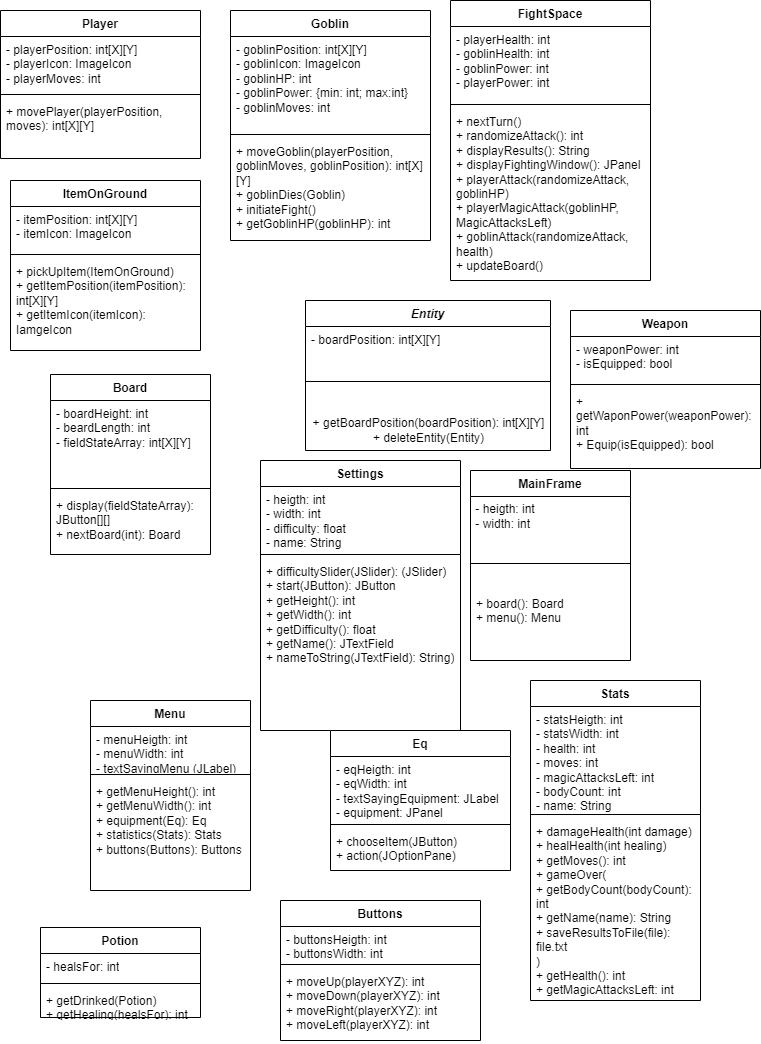

The diagram above was exported from draw.io. Its source (the exported page's mxGraphModel, read from the mxfile embedded in the PNG):
<mxGraphModel dx="1195" dy="763" grid="1" gridSize="10" guides="1" tooltips="1" connect="1" arrows="1" fold="1" page="1" pageScale="1" pageWidth="827" pageHeight="1169" math="0" shadow="0">
  <root>
    <mxCell id="0" />
    <mxCell id="1" parent="0" />
    <mxCell id="oWLB3IVGWKUJ7FINrBcJ-2" value="Settings" style="swimlane;fontStyle=1;align=center;verticalAlign=top;childLayout=stackLayout;horizontal=1;startSize=26;horizontalStack=0;resizeParent=1;resizeParentMax=0;resizeLast=0;collapsible=1;marginBottom=0;whiteSpace=wrap;html=1;" vertex="1" parent="1">
      <mxGeometry x="290" y="500" width="200" height="270" as="geometry" />
    </mxCell>
    <mxCell id="oWLB3IVGWKUJ7FINrBcJ-3" value="- heigth: int&lt;br&gt;- width: int&lt;br&gt;- difficulty: float&lt;br&gt;- name: String" style="text;strokeColor=none;fillColor=none;align=left;verticalAlign=top;spacingLeft=4;spacingRight=4;overflow=hidden;rotatable=0;points=[[0,0.5],[1,0.5]];portConstraint=eastwest;whiteSpace=wrap;html=1;" vertex="1" parent="oWLB3IVGWKUJ7FINrBcJ-2">
      <mxGeometry y="26" width="200" height="64" as="geometry" />
    </mxCell>
    <mxCell id="oWLB3IVGWKUJ7FINrBcJ-4" value="" style="line;strokeWidth=1;fillColor=none;align=left;verticalAlign=middle;spacingTop=-1;spacingLeft=3;spacingRight=3;rotatable=0;labelPosition=right;points=[];portConstraint=eastwest;strokeColor=inherit;" vertex="1" parent="oWLB3IVGWKUJ7FINrBcJ-2">
      <mxGeometry y="90" width="200" height="8" as="geometry" />
    </mxCell>
    <mxCell id="oWLB3IVGWKUJ7FINrBcJ-5" value="+ difficultySlider(JSlider): (JSlider)&lt;br&gt;+ start(JButton): JButton&lt;br&gt;+ getHeight(): int&lt;br&gt;+ getWidth(): int&lt;br&gt;+ getDifficulty(): float&lt;br&gt;+ getName(): JTextField&lt;br&gt;+ nameToString(JTextField): String)" style="text;strokeColor=none;fillColor=none;align=left;verticalAlign=top;spacingLeft=4;spacingRight=4;overflow=hidden;rotatable=0;points=[[0,0.5],[1,0.5]];portConstraint=eastwest;whiteSpace=wrap;html=1;" vertex="1" parent="oWLB3IVGWKUJ7FINrBcJ-2">
      <mxGeometry y="98" width="200" height="172" as="geometry" />
    </mxCell>
    <mxCell id="oWLB3IVGWKUJ7FINrBcJ-10" value="MainFrame" style="swimlane;fontStyle=1;align=center;verticalAlign=top;childLayout=stackLayout;horizontal=1;startSize=26;horizontalStack=0;resizeParent=1;resizeParentMax=0;resizeLast=0;collapsible=1;marginBottom=0;whiteSpace=wrap;html=1;" vertex="1" parent="1">
      <mxGeometry x="500" y="510" width="160" height="190" as="geometry" />
    </mxCell>
    <mxCell id="oWLB3IVGWKUJ7FINrBcJ-14" value="&amp;nbsp;- heigth: int&lt;br&gt;&amp;nbsp;- width: int" style="text;html=1;align=left;verticalAlign=middle;resizable=0;points=[];autosize=1;strokeColor=none;fillColor=none;" vertex="1" parent="oWLB3IVGWKUJ7FINrBcJ-10">
      <mxGeometry y="26" width="160" height="40" as="geometry" />
    </mxCell>
    <mxCell id="oWLB3IVGWKUJ7FINrBcJ-12" value="" style="line;strokeWidth=1;fillColor=none;align=left;verticalAlign=middle;spacingTop=-1;spacingLeft=3;spacingRight=3;rotatable=0;labelPosition=right;points=[];portConstraint=eastwest;strokeColor=inherit;" vertex="1" parent="oWLB3IVGWKUJ7FINrBcJ-10">
      <mxGeometry y="66" width="160" height="54" as="geometry" />
    </mxCell>
    <mxCell id="oWLB3IVGWKUJ7FINrBcJ-13" value="+ board(): Board&lt;br&gt;+ menu(): Menu" style="text;strokeColor=none;fillColor=none;align=left;verticalAlign=top;spacingLeft=4;spacingRight=4;overflow=hidden;rotatable=0;points=[[0,0.5],[1,0.5]];portConstraint=eastwest;whiteSpace=wrap;html=1;" vertex="1" parent="oWLB3IVGWKUJ7FINrBcJ-10">
      <mxGeometry y="120" width="160" height="70" as="geometry" />
    </mxCell>
    <mxCell id="oWLB3IVGWKUJ7FINrBcJ-15" value="Menu" style="swimlane;fontStyle=1;align=center;verticalAlign=top;childLayout=stackLayout;horizontal=1;startSize=26;horizontalStack=0;resizeParent=1;resizeParentMax=0;resizeLast=0;collapsible=1;marginBottom=0;whiteSpace=wrap;html=1;" vertex="1" parent="1">
      <mxGeometry x="120" y="740" width="160" height="190" as="geometry" />
    </mxCell>
    <mxCell id="oWLB3IVGWKUJ7FINrBcJ-16" value="- menuHeigth: int&lt;br&gt;- menuWidth: int&lt;br&gt;- textSayingMenu (JLabel)" style="text;strokeColor=none;fillColor=none;align=left;verticalAlign=top;spacingLeft=4;spacingRight=4;overflow=hidden;rotatable=0;points=[[0,0.5],[1,0.5]];portConstraint=eastwest;whiteSpace=wrap;html=1;" vertex="1" parent="oWLB3IVGWKUJ7FINrBcJ-15">
      <mxGeometry y="26" width="160" height="44" as="geometry" />
    </mxCell>
    <mxCell id="oWLB3IVGWKUJ7FINrBcJ-17" value="" style="line;strokeWidth=1;fillColor=none;align=left;verticalAlign=middle;spacingTop=-1;spacingLeft=3;spacingRight=3;rotatable=0;labelPosition=right;points=[];portConstraint=eastwest;strokeColor=inherit;" vertex="1" parent="oWLB3IVGWKUJ7FINrBcJ-15">
      <mxGeometry y="70" width="160" height="8" as="geometry" />
    </mxCell>
    <mxCell id="oWLB3IVGWKUJ7FINrBcJ-18" value="+ getMenuHeight(): int&lt;br style=&quot;border-color: var(--border-color);&quot;&gt;+ getMenuWidth(): int&lt;br style=&quot;border-color: var(--border-color);&quot;&gt;+ equipment(Eq): Eq&lt;br&gt;+ statistics(Stats): Stats&lt;br&gt;+ buttons(Buttons): Buttons" style="text;strokeColor=none;fillColor=none;align=left;verticalAlign=top;spacingLeft=4;spacingRight=4;overflow=hidden;rotatable=0;points=[[0,0.5],[1,0.5]];portConstraint=eastwest;whiteSpace=wrap;html=1;" vertex="1" parent="oWLB3IVGWKUJ7FINrBcJ-15">
      <mxGeometry y="78" width="160" height="112" as="geometry" />
    </mxCell>
    <mxCell id="oWLB3IVGWKUJ7FINrBcJ-19" value="Board" style="swimlane;fontStyle=1;align=center;verticalAlign=top;childLayout=stackLayout;horizontal=1;startSize=26;horizontalStack=0;resizeParent=1;resizeParentMax=0;resizeLast=0;collapsible=1;marginBottom=0;whiteSpace=wrap;html=1;" vertex="1" parent="1">
      <mxGeometry x="80" y="414" width="160" height="180" as="geometry" />
    </mxCell>
    <mxCell id="oWLB3IVGWKUJ7FINrBcJ-20" value="- boardHeight: int&lt;br&gt;- beardLength: int&lt;br&gt;- fieldStateArray: int[X][Y]" style="text;strokeColor=none;fillColor=none;align=left;verticalAlign=top;spacingLeft=4;spacingRight=4;overflow=hidden;rotatable=0;points=[[0,0.5],[1,0.5]];portConstraint=eastwest;whiteSpace=wrap;html=1;" vertex="1" parent="oWLB3IVGWKUJ7FINrBcJ-19">
      <mxGeometry y="26" width="160" height="84" as="geometry" />
    </mxCell>
    <mxCell id="oWLB3IVGWKUJ7FINrBcJ-21" value="" style="line;strokeWidth=1;fillColor=none;align=left;verticalAlign=middle;spacingTop=-1;spacingLeft=3;spacingRight=3;rotatable=0;labelPosition=right;points=[];portConstraint=eastwest;strokeColor=inherit;" vertex="1" parent="oWLB3IVGWKUJ7FINrBcJ-19">
      <mxGeometry y="110" width="160" height="8" as="geometry" />
    </mxCell>
    <mxCell id="oWLB3IVGWKUJ7FINrBcJ-22" value="+ display(fieldStateArray): JButton[][]&lt;br&gt;+ nextBoard(int): Board" style="text;strokeColor=none;fillColor=none;align=left;verticalAlign=top;spacingLeft=4;spacingRight=4;overflow=hidden;rotatable=0;points=[[0,0.5],[1,0.5]];portConstraint=eastwest;whiteSpace=wrap;html=1;" vertex="1" parent="oWLB3IVGWKUJ7FINrBcJ-19">
      <mxGeometry y="118" width="160" height="62" as="geometry" />
    </mxCell>
    <mxCell id="oWLB3IVGWKUJ7FINrBcJ-23" value="Stats" style="swimlane;fontStyle=1;align=center;verticalAlign=top;childLayout=stackLayout;horizontal=1;startSize=26;horizontalStack=0;resizeParent=1;resizeParentMax=0;resizeLast=0;collapsible=1;marginBottom=0;whiteSpace=wrap;html=1;" vertex="1" parent="1">
      <mxGeometry x="560" y="720" width="170" height="320" as="geometry" />
    </mxCell>
    <mxCell id="oWLB3IVGWKUJ7FINrBcJ-24" value="- statsHeigth: int&lt;br style=&quot;border-color: var(--border-color);&quot;&gt;- statsWidth: int&lt;br&gt;- health: int&lt;br&gt;- moves: int&lt;br&gt;- magicAttacksLeft: int&lt;br&gt;- bodyCount: int&lt;br&gt;- name: String" style="text;strokeColor=none;fillColor=none;align=left;verticalAlign=top;spacingLeft=4;spacingRight=4;overflow=hidden;rotatable=0;points=[[0,0.5],[1,0.5]];portConstraint=eastwest;whiteSpace=wrap;html=1;" vertex="1" parent="oWLB3IVGWKUJ7FINrBcJ-23">
      <mxGeometry y="26" width="170" height="104" as="geometry" />
    </mxCell>
    <mxCell id="oWLB3IVGWKUJ7FINrBcJ-25" value="" style="line;strokeWidth=1;fillColor=none;align=left;verticalAlign=middle;spacingTop=-1;spacingLeft=3;spacingRight=3;rotatable=0;labelPosition=right;points=[];portConstraint=eastwest;strokeColor=inherit;" vertex="1" parent="oWLB3IVGWKUJ7FINrBcJ-23">
      <mxGeometry y="130" width="170" height="8" as="geometry" />
    </mxCell>
    <mxCell id="oWLB3IVGWKUJ7FINrBcJ-26" value="+ damageHealth(int damage)&lt;br&gt;+ healHealth(int healing)&lt;br&gt;+ getMoves(): int&lt;br&gt;+ gameOver(&lt;br&gt;+ getBodyCount(bodyCount): int&lt;br style=&quot;border-color: var(--border-color);&quot;&gt;+ getName(name): String&lt;br&gt;+ saveResultsToFile(file): file.txt&lt;br&gt;)&lt;br&gt;+ getHealth(): int&lt;br&gt;+ getMagicAttacksLeft: int" style="text;strokeColor=none;fillColor=none;align=left;verticalAlign=top;spacingLeft=4;spacingRight=4;overflow=hidden;rotatable=0;points=[[0,0.5],[1,0.5]];portConstraint=eastwest;whiteSpace=wrap;html=1;" vertex="1" parent="oWLB3IVGWKUJ7FINrBcJ-23">
      <mxGeometry y="138" width="170" height="182" as="geometry" />
    </mxCell>
    <mxCell id="oWLB3IVGWKUJ7FINrBcJ-27" value="Buttons" style="swimlane;fontStyle=1;align=center;verticalAlign=top;childLayout=stackLayout;horizontal=1;startSize=26;horizontalStack=0;resizeParent=1;resizeParentMax=0;resizeLast=0;collapsible=1;marginBottom=0;whiteSpace=wrap;html=1;" vertex="1" parent="1">
      <mxGeometry x="310" y="940" width="200" height="140" as="geometry" />
    </mxCell>
    <mxCell id="oWLB3IVGWKUJ7FINrBcJ-28" value="- buttonsHeigth: int&lt;br style=&quot;border-color: var(--border-color);&quot;&gt;- buttonsWidth: int" style="text;strokeColor=none;fillColor=none;align=left;verticalAlign=top;spacingLeft=4;spacingRight=4;overflow=hidden;rotatable=0;points=[[0,0.5],[1,0.5]];portConstraint=eastwest;whiteSpace=wrap;html=1;" vertex="1" parent="oWLB3IVGWKUJ7FINrBcJ-27">
      <mxGeometry y="26" width="200" height="34" as="geometry" />
    </mxCell>
    <mxCell id="oWLB3IVGWKUJ7FINrBcJ-29" value="" style="line;strokeWidth=1;fillColor=none;align=left;verticalAlign=middle;spacingTop=-1;spacingLeft=3;spacingRight=3;rotatable=0;labelPosition=right;points=[];portConstraint=eastwest;strokeColor=inherit;" vertex="1" parent="oWLB3IVGWKUJ7FINrBcJ-27">
      <mxGeometry y="60" width="200" height="8" as="geometry" />
    </mxCell>
    <mxCell id="oWLB3IVGWKUJ7FINrBcJ-30" value="+ moveUp(playerXYZ): int&lt;br&gt;+ moveDown(playerXYZ): int&lt;br&gt;+ moveRight(playerXYZ): int&lt;br&gt;+ moveLeft(playerXYZ): int" style="text;strokeColor=none;fillColor=none;align=left;verticalAlign=top;spacingLeft=4;spacingRight=4;overflow=hidden;rotatable=0;points=[[0,0.5],[1,0.5]];portConstraint=eastwest;whiteSpace=wrap;html=1;" vertex="1" parent="oWLB3IVGWKUJ7FINrBcJ-27">
      <mxGeometry y="68" width="200" height="72" as="geometry" />
    </mxCell>
    <mxCell id="oWLB3IVGWKUJ7FINrBcJ-31" value="Eq" style="swimlane;fontStyle=1;align=center;verticalAlign=top;childLayout=stackLayout;horizontal=1;startSize=26;horizontalStack=0;resizeParent=1;resizeParentMax=0;resizeLast=0;collapsible=1;marginBottom=0;whiteSpace=wrap;html=1;" vertex="1" parent="1">
      <mxGeometry x="360" y="770" width="180" height="140" as="geometry" />
    </mxCell>
    <mxCell id="oWLB3IVGWKUJ7FINrBcJ-32" value="- eqHeigth: int&lt;br&gt;- eqWidth: int&lt;br&gt;- textSayingEquipment: JLabel&lt;br&gt;- equipment: JPanel" style="text;strokeColor=none;fillColor=none;align=left;verticalAlign=top;spacingLeft=4;spacingRight=4;overflow=hidden;rotatable=0;points=[[0,0.5],[1,0.5]];portConstraint=eastwest;whiteSpace=wrap;html=1;" vertex="1" parent="oWLB3IVGWKUJ7FINrBcJ-31">
      <mxGeometry y="26" width="180" height="64" as="geometry" />
    </mxCell>
    <mxCell id="oWLB3IVGWKUJ7FINrBcJ-33" value="" style="line;strokeWidth=1;fillColor=none;align=left;verticalAlign=middle;spacingTop=-1;spacingLeft=3;spacingRight=3;rotatable=0;labelPosition=right;points=[];portConstraint=eastwest;strokeColor=inherit;" vertex="1" parent="oWLB3IVGWKUJ7FINrBcJ-31">
      <mxGeometry y="90" width="180" height="8" as="geometry" />
    </mxCell>
    <mxCell id="oWLB3IVGWKUJ7FINrBcJ-34" value="+ chooseItem(JButton)&lt;br&gt;+ action(JOptionPane)" style="text;strokeColor=none;fillColor=none;align=left;verticalAlign=top;spacingLeft=4;spacingRight=4;overflow=hidden;rotatable=0;points=[[0,0.5],[1,0.5]];portConstraint=eastwest;whiteSpace=wrap;html=1;" vertex="1" parent="oWLB3IVGWKUJ7FINrBcJ-31">
      <mxGeometry y="98" width="180" height="42" as="geometry" />
    </mxCell>
    <mxCell id="oWLB3IVGWKUJ7FINrBcJ-38" value="&lt;i&gt;Entity&lt;/i&gt;" style="swimlane;fontStyle=1;align=center;verticalAlign=top;childLayout=stackLayout;horizontal=1;startSize=26;horizontalStack=0;resizeParent=1;resizeParentMax=0;resizeLast=0;collapsible=1;marginBottom=0;whiteSpace=wrap;html=1;" vertex="1" parent="1">
      <mxGeometry x="335" y="340" width="245" height="150" as="geometry" />
    </mxCell>
    <mxCell id="oWLB3IVGWKUJ7FINrBcJ-39" value="- boardPosition: int[X][Y]" style="text;strokeColor=none;fillColor=none;align=left;verticalAlign=top;spacingLeft=4;spacingRight=4;overflow=hidden;rotatable=0;points=[[0,0.5],[1,0.5]];portConstraint=eastwest;whiteSpace=wrap;html=1;" vertex="1" parent="oWLB3IVGWKUJ7FINrBcJ-38">
      <mxGeometry y="26" width="245" height="26" as="geometry" />
    </mxCell>
    <mxCell id="oWLB3IVGWKUJ7FINrBcJ-40" value="" style="line;strokeWidth=1;fillColor=none;align=left;verticalAlign=middle;spacingTop=-1;spacingLeft=3;spacingRight=3;rotatable=0;labelPosition=right;points=[];portConstraint=eastwest;strokeColor=inherit;" vertex="1" parent="oWLB3IVGWKUJ7FINrBcJ-38">
      <mxGeometry y="52" width="245" height="58" as="geometry" />
    </mxCell>
    <mxCell id="oWLB3IVGWKUJ7FINrBcJ-47" value="+ getBoardPosition(boardPosition): int[X][Y]&lt;br&gt;+ deleteEntity(Entity)" style="text;html=1;align=center;verticalAlign=middle;resizable=0;points=[];autosize=1;strokeColor=none;fillColor=none;" vertex="1" parent="oWLB3IVGWKUJ7FINrBcJ-38">
      <mxGeometry y="110" width="245" height="40" as="geometry" />
    </mxCell>
    <mxCell id="oWLB3IVGWKUJ7FINrBcJ-42" value="Player" style="swimlane;fontStyle=1;align=center;verticalAlign=top;childLayout=stackLayout;horizontal=1;startSize=26;horizontalStack=0;resizeParent=1;resizeParentMax=0;resizeLast=0;collapsible=1;marginBottom=0;whiteSpace=wrap;html=1;" vertex="1" parent="1">
      <mxGeometry x="30" y="50" width="200" height="148" as="geometry" />
    </mxCell>
    <mxCell id="oWLB3IVGWKUJ7FINrBcJ-43" value="- playerPosition: int[X][Y]&lt;br&gt;- playerIcon: ImageIcon&lt;br&gt;- playerMoves: int" style="text;strokeColor=none;fillColor=none;align=left;verticalAlign=top;spacingLeft=4;spacingRight=4;overflow=hidden;rotatable=0;points=[[0,0.5],[1,0.5]];portConstraint=eastwest;whiteSpace=wrap;html=1;" vertex="1" parent="oWLB3IVGWKUJ7FINrBcJ-42">
      <mxGeometry y="26" width="200" height="54" as="geometry" />
    </mxCell>
    <mxCell id="oWLB3IVGWKUJ7FINrBcJ-44" value="" style="line;strokeWidth=1;fillColor=none;align=left;verticalAlign=middle;spacingTop=-1;spacingLeft=3;spacingRight=3;rotatable=0;labelPosition=right;points=[];portConstraint=eastwest;strokeColor=inherit;" vertex="1" parent="oWLB3IVGWKUJ7FINrBcJ-42">
      <mxGeometry y="80" width="200" height="8" as="geometry" />
    </mxCell>
    <mxCell id="oWLB3IVGWKUJ7FINrBcJ-45" value="+ movePlayer(playerPosition, moves): int[X][Y]" style="text;strokeColor=none;fillColor=none;align=left;verticalAlign=top;spacingLeft=4;spacingRight=4;overflow=hidden;rotatable=0;points=[[0,0.5],[1,0.5]];portConstraint=eastwest;whiteSpace=wrap;html=1;" vertex="1" parent="oWLB3IVGWKUJ7FINrBcJ-42">
      <mxGeometry y="88" width="200" height="60" as="geometry" />
    </mxCell>
    <mxCell id="oWLB3IVGWKUJ7FINrBcJ-48" value="Goblin" style="swimlane;fontStyle=1;align=center;verticalAlign=top;childLayout=stackLayout;horizontal=1;startSize=26;horizontalStack=0;resizeParent=1;resizeParentMax=0;resizeLast=0;collapsible=1;marginBottom=0;whiteSpace=wrap;html=1;" vertex="1" parent="1">
      <mxGeometry x="260" y="50" width="200" height="230" as="geometry" />
    </mxCell>
    <mxCell id="oWLB3IVGWKUJ7FINrBcJ-49" value="- goblinPosition: int[X][Y]&lt;br&gt;- goblinIcon: ImageIcon&lt;br&gt;- goblinHP: int&lt;br&gt;- goblinPower: {min: int; max:int}&lt;br&gt;- goblinMoves: int" style="text;strokeColor=none;fillColor=none;align=left;verticalAlign=top;spacingLeft=4;spacingRight=4;overflow=hidden;rotatable=0;points=[[0,0.5],[1,0.5]];portConstraint=eastwest;whiteSpace=wrap;html=1;" vertex="1" parent="oWLB3IVGWKUJ7FINrBcJ-48">
      <mxGeometry y="26" width="200" height="94" as="geometry" />
    </mxCell>
    <mxCell id="oWLB3IVGWKUJ7FINrBcJ-50" value="" style="line;strokeWidth=1;fillColor=none;align=left;verticalAlign=middle;spacingTop=-1;spacingLeft=3;spacingRight=3;rotatable=0;labelPosition=right;points=[];portConstraint=eastwest;strokeColor=inherit;" vertex="1" parent="oWLB3IVGWKUJ7FINrBcJ-48">
      <mxGeometry y="120" width="200" height="8" as="geometry" />
    </mxCell>
    <mxCell id="oWLB3IVGWKUJ7FINrBcJ-51" value="+ moveGoblin(playerPosition, goblinMoves, goblinPosition): int[X][Y]&lt;br&gt;+ goblinDies(Goblin)&lt;br&gt;+ initiateFight()&lt;br&gt;+ getGoblinHP(goblinHP): int" style="text;strokeColor=none;fillColor=none;align=left;verticalAlign=top;spacingLeft=4;spacingRight=4;overflow=hidden;rotatable=0;points=[[0,0.5],[1,0.5]];portConstraint=eastwest;whiteSpace=wrap;html=1;" vertex="1" parent="oWLB3IVGWKUJ7FINrBcJ-48">
      <mxGeometry y="128" width="200" height="102" as="geometry" />
    </mxCell>
    <mxCell id="oWLB3IVGWKUJ7FINrBcJ-52" value="FightSpace" style="swimlane;fontStyle=1;align=center;verticalAlign=top;childLayout=stackLayout;horizontal=1;startSize=26;horizontalStack=0;resizeParent=1;resizeParentMax=0;resizeLast=0;collapsible=1;marginBottom=0;whiteSpace=wrap;html=1;" vertex="1" parent="1">
      <mxGeometry x="480" y="40" width="200" height="280" as="geometry" />
    </mxCell>
    <mxCell id="oWLB3IVGWKUJ7FINrBcJ-53" value="- playerHealth: int&lt;br&gt;- goblinHealth: int&lt;br&gt;- goblinPower: int&lt;br&gt;- playerPower: int" style="text;strokeColor=none;fillColor=none;align=left;verticalAlign=top;spacingLeft=4;spacingRight=4;overflow=hidden;rotatable=0;points=[[0,0.5],[1,0.5]];portConstraint=eastwest;whiteSpace=wrap;html=1;" vertex="1" parent="oWLB3IVGWKUJ7FINrBcJ-52">
      <mxGeometry y="26" width="200" height="74" as="geometry" />
    </mxCell>
    <mxCell id="oWLB3IVGWKUJ7FINrBcJ-54" value="" style="line;strokeWidth=1;fillColor=none;align=left;verticalAlign=middle;spacingTop=-1;spacingLeft=3;spacingRight=3;rotatable=0;labelPosition=right;points=[];portConstraint=eastwest;strokeColor=inherit;" vertex="1" parent="oWLB3IVGWKUJ7FINrBcJ-52">
      <mxGeometry y="100" width="200" height="8" as="geometry" />
    </mxCell>
    <mxCell id="oWLB3IVGWKUJ7FINrBcJ-55" value="+ nextTurn()&lt;br&gt;+ randomizeAttack(): int&lt;br&gt;+ displayResults(): String&lt;br&gt;+ displayFightingWindow(): JPanel&lt;br&gt;+ playerAttack(randomizeAttack, goblinHP)&lt;br&gt;+ playerMagicAttack(goblinHP, MagicAttacksLeft)&lt;br&gt;+ goblinAttack(randomizeAttack, health)&lt;br&gt;+ updateBoard()" style="text;strokeColor=none;fillColor=none;align=left;verticalAlign=top;spacingLeft=4;spacingRight=4;overflow=hidden;rotatable=0;points=[[0,0.5],[1,0.5]];portConstraint=eastwest;whiteSpace=wrap;html=1;" vertex="1" parent="oWLB3IVGWKUJ7FINrBcJ-52">
      <mxGeometry y="108" width="200" height="172" as="geometry" />
    </mxCell>
    <mxCell id="oWLB3IVGWKUJ7FINrBcJ-56" value="ItemOnGround" style="swimlane;fontStyle=1;align=center;verticalAlign=top;childLayout=stackLayout;horizontal=1;startSize=26;horizontalStack=0;resizeParent=1;resizeParentMax=0;resizeLast=0;collapsible=1;marginBottom=0;whiteSpace=wrap;html=1;" vertex="1" parent="1">
      <mxGeometry x="40" y="220" width="190" height="170" as="geometry" />
    </mxCell>
    <mxCell id="oWLB3IVGWKUJ7FINrBcJ-57" value="- itemPosition: int[X][Y]&lt;br&gt;- itemIcon: ImageIcon" style="text;strokeColor=none;fillColor=none;align=left;verticalAlign=top;spacingLeft=4;spacingRight=4;overflow=hidden;rotatable=0;points=[[0,0.5],[1,0.5]];portConstraint=eastwest;whiteSpace=wrap;html=1;" vertex="1" parent="oWLB3IVGWKUJ7FINrBcJ-56">
      <mxGeometry y="26" width="190" height="44" as="geometry" />
    </mxCell>
    <mxCell id="oWLB3IVGWKUJ7FINrBcJ-58" value="" style="line;strokeWidth=1;fillColor=none;align=left;verticalAlign=middle;spacingTop=-1;spacingLeft=3;spacingRight=3;rotatable=0;labelPosition=right;points=[];portConstraint=eastwest;strokeColor=inherit;" vertex="1" parent="oWLB3IVGWKUJ7FINrBcJ-56">
      <mxGeometry y="70" width="190" height="8" as="geometry" />
    </mxCell>
    <mxCell id="oWLB3IVGWKUJ7FINrBcJ-59" value="+ pickUpItem(ItemOnGround)&lt;br&gt;+ getItemPosition(itemPosition): int[X][Y]&lt;br&gt;+ getItemIcon(itemIcon): IamgeIcon" style="text;strokeColor=none;fillColor=none;align=left;verticalAlign=top;spacingLeft=4;spacingRight=4;overflow=hidden;rotatable=0;points=[[0,0.5],[1,0.5]];portConstraint=eastwest;whiteSpace=wrap;html=1;" vertex="1" parent="oWLB3IVGWKUJ7FINrBcJ-56">
      <mxGeometry y="78" width="190" height="92" as="geometry" />
    </mxCell>
    <mxCell id="oWLB3IVGWKUJ7FINrBcJ-60" value="Weapon" style="swimlane;fontStyle=1;align=center;verticalAlign=top;childLayout=stackLayout;horizontal=1;startSize=26;horizontalStack=0;resizeParent=1;resizeParentMax=0;resizeLast=0;collapsible=1;marginBottom=0;whiteSpace=wrap;html=1;" vertex="1" parent="1">
      <mxGeometry x="600" y="350" width="190" height="158" as="geometry" />
    </mxCell>
    <mxCell id="oWLB3IVGWKUJ7FINrBcJ-61" value="- weaponPower: int&lt;br&gt;- isEquipped: bool" style="text;strokeColor=none;fillColor=none;align=left;verticalAlign=top;spacingLeft=4;spacingRight=4;overflow=hidden;rotatable=0;points=[[0,0.5],[1,0.5]];portConstraint=eastwest;whiteSpace=wrap;html=1;" vertex="1" parent="oWLB3IVGWKUJ7FINrBcJ-60">
      <mxGeometry y="26" width="190" height="44" as="geometry" />
    </mxCell>
    <mxCell id="oWLB3IVGWKUJ7FINrBcJ-62" value="" style="line;strokeWidth=1;fillColor=none;align=left;verticalAlign=middle;spacingTop=-1;spacingLeft=3;spacingRight=3;rotatable=0;labelPosition=right;points=[];portConstraint=eastwest;strokeColor=inherit;" vertex="1" parent="oWLB3IVGWKUJ7FINrBcJ-60">
      <mxGeometry y="70" width="190" height="8" as="geometry" />
    </mxCell>
    <mxCell id="oWLB3IVGWKUJ7FINrBcJ-63" value="+ getWaponPower(weaponPower): int&lt;br&gt;+ Equip(isEquipped): bool" style="text;strokeColor=none;fillColor=none;align=left;verticalAlign=top;spacingLeft=4;spacingRight=4;overflow=hidden;rotatable=0;points=[[0,0.5],[1,0.5]];portConstraint=eastwest;whiteSpace=wrap;html=1;" vertex="1" parent="oWLB3IVGWKUJ7FINrBcJ-60">
      <mxGeometry y="78" width="190" height="80" as="geometry" />
    </mxCell>
    <mxCell id="oWLB3IVGWKUJ7FINrBcJ-64" value="Potion" style="swimlane;fontStyle=1;align=center;verticalAlign=top;childLayout=stackLayout;horizontal=1;startSize=26;horizontalStack=0;resizeParent=1;resizeParentMax=0;resizeLast=0;collapsible=1;marginBottom=0;whiteSpace=wrap;html=1;" vertex="1" parent="1">
      <mxGeometry x="70" y="967" width="160" height="90" as="geometry" />
    </mxCell>
    <mxCell id="oWLB3IVGWKUJ7FINrBcJ-65" value="- healsFor: int" style="text;strokeColor=none;fillColor=none;align=left;verticalAlign=top;spacingLeft=4;spacingRight=4;overflow=hidden;rotatable=0;points=[[0,0.5],[1,0.5]];portConstraint=eastwest;whiteSpace=wrap;html=1;" vertex="1" parent="oWLB3IVGWKUJ7FINrBcJ-64">
      <mxGeometry y="26" width="160" height="26" as="geometry" />
    </mxCell>
    <mxCell id="oWLB3IVGWKUJ7FINrBcJ-66" value="" style="line;strokeWidth=1;fillColor=none;align=left;verticalAlign=middle;spacingTop=-1;spacingLeft=3;spacingRight=3;rotatable=0;labelPosition=right;points=[];portConstraint=eastwest;strokeColor=inherit;" vertex="1" parent="oWLB3IVGWKUJ7FINrBcJ-64">
      <mxGeometry y="52" width="160" height="8" as="geometry" />
    </mxCell>
    <mxCell id="oWLB3IVGWKUJ7FINrBcJ-67" value="+ getDrinked(Potion)&lt;br&gt;+ getHealing(healsFor): int" style="text;strokeColor=none;fillColor=none;align=left;verticalAlign=top;spacingLeft=4;spacingRight=4;overflow=hidden;rotatable=0;points=[[0,0.5],[1,0.5]];portConstraint=eastwest;whiteSpace=wrap;html=1;" vertex="1" parent="oWLB3IVGWKUJ7FINrBcJ-64">
      <mxGeometry y="60" width="160" height="30" as="geometry" />
    </mxCell>
  </root>
</mxGraphModel>